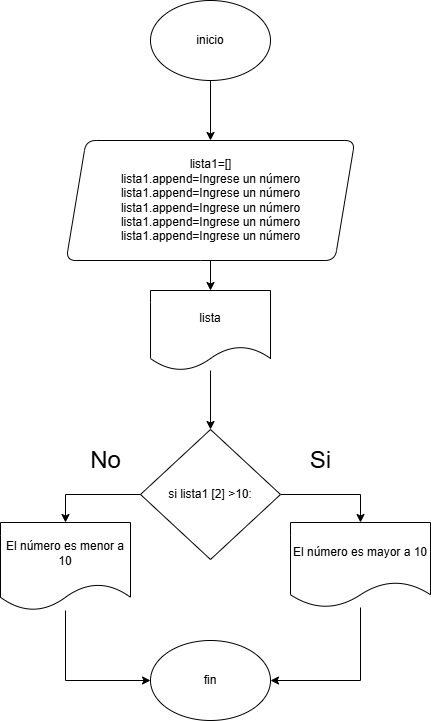

The diagram above was exported from draw.io. Its source (the exported page's mxGraphModel, read from the mxfile embedded in the PNG):
<mxGraphModel dx="1163" dy="631" grid="1" gridSize="10" guides="1" tooltips="1" connect="1" arrows="1" fold="1" page="1" pageScale="1" pageWidth="827" pageHeight="1169" math="0" shadow="0">
  <root>
    <mxCell id="0" />
    <mxCell id="1" parent="0" />
    <mxCell id="0HbfFHareNuwjKTBDjoF-179" style="edgeStyle=orthogonalEdgeStyle;rounded=0;orthogonalLoop=1;jettySize=auto;html=1;entryX=0.5;entryY=0;entryDx=0;entryDy=0;" edge="1" parent="1" source="0HbfFHareNuwjKTBDjoF-166" target="0HbfFHareNuwjKTBDjoF-168">
      <mxGeometry relative="1" as="geometry" />
    </mxCell>
    <mxCell id="0HbfFHareNuwjKTBDjoF-166" value="inicio" style="ellipse;whiteSpace=wrap;html=1;labelBackgroundColor=none;rounded=1;" vertex="1" parent="1">
      <mxGeometry x="790" y="740" width="120" height="80" as="geometry" />
    </mxCell>
    <mxCell id="0HbfFHareNuwjKTBDjoF-181" style="edgeStyle=orthogonalEdgeStyle;rounded=0;orthogonalLoop=1;jettySize=auto;html=1;entryX=0.5;entryY=0;entryDx=0;entryDy=0;" edge="1" parent="1" source="0HbfFHareNuwjKTBDjoF-168" target="0HbfFHareNuwjKTBDjoF-170">
      <mxGeometry relative="1" as="geometry" />
    </mxCell>
    <mxCell id="0HbfFHareNuwjKTBDjoF-168" value="lista1=[]&lt;div&gt;&amp;nbsp;lista1.append=Ingrese un número&amp;nbsp;&lt;/div&gt;&lt;div&gt;lista1.append=Ingrese un número&lt;/div&gt;&lt;div&gt;lista1.append=Ingrese un número&lt;/div&gt;&lt;div&gt;lista1.append=Ingrese un número&lt;/div&gt;&lt;div&gt;lista1.append=Ingrese un número&lt;/div&gt;" style="shape=parallelogram;perimeter=parallelogramPerimeter;whiteSpace=wrap;html=1;fixedSize=1;labelBackgroundColor=none;rounded=1;" vertex="1" parent="1">
      <mxGeometry x="705.63" y="880" width="288.75" height="120" as="geometry" />
    </mxCell>
    <mxCell id="0HbfFHareNuwjKTBDjoF-182" style="edgeStyle=orthogonalEdgeStyle;rounded=0;orthogonalLoop=1;jettySize=auto;html=1;" edge="1" parent="1" source="0HbfFHareNuwjKTBDjoF-170" target="0HbfFHareNuwjKTBDjoF-173">
      <mxGeometry relative="1" as="geometry" />
    </mxCell>
    <mxCell id="0HbfFHareNuwjKTBDjoF-170" value="lista" style="shape=document;whiteSpace=wrap;html=1;boundedLbl=1;" vertex="1" parent="1">
      <mxGeometry x="790.0050000000001" y="1030" width="120" height="80" as="geometry" />
    </mxCell>
    <mxCell id="0HbfFHareNuwjKTBDjoF-185" style="edgeStyle=orthogonalEdgeStyle;rounded=0;orthogonalLoop=1;jettySize=auto;html=1;entryX=0.5;entryY=0;entryDx=0;entryDy=0;" edge="1" parent="1" source="0HbfFHareNuwjKTBDjoF-173" target="0HbfFHareNuwjKTBDjoF-175">
      <mxGeometry relative="1" as="geometry" />
    </mxCell>
    <mxCell id="0HbfFHareNuwjKTBDjoF-186" style="edgeStyle=orthogonalEdgeStyle;rounded=0;orthogonalLoop=1;jettySize=auto;html=1;entryX=0.5;entryY=0;entryDx=0;entryDy=0;" edge="1" parent="1" source="0HbfFHareNuwjKTBDjoF-173" target="0HbfFHareNuwjKTBDjoF-174">
      <mxGeometry relative="1" as="geometry" />
    </mxCell>
    <mxCell id="0HbfFHareNuwjKTBDjoF-173" value="si lista1 [2] &amp;gt;10:" style="rhombus;whiteSpace=wrap;html=1;" vertex="1" parent="1">
      <mxGeometry x="780.01" y="1169" width="139.99" height="130" as="geometry" />
    </mxCell>
    <mxCell id="0HbfFHareNuwjKTBDjoF-188" style="edgeStyle=orthogonalEdgeStyle;rounded=0;orthogonalLoop=1;jettySize=auto;html=1;entryX=1;entryY=0.5;entryDx=0;entryDy=0;" edge="1" parent="1" source="0HbfFHareNuwjKTBDjoF-174" target="0HbfFHareNuwjKTBDjoF-178">
      <mxGeometry relative="1" as="geometry">
        <Array as="points">
          <mxPoint x="1000" y="1420" />
        </Array>
      </mxGeometry>
    </mxCell>
    <mxCell id="0HbfFHareNuwjKTBDjoF-174" value="El número es mayor a 10" style="shape=document;whiteSpace=wrap;html=1;boundedLbl=1;" vertex="1" parent="1">
      <mxGeometry x="930" y="1262" width="140" height="85" as="geometry" />
    </mxCell>
    <mxCell id="0HbfFHareNuwjKTBDjoF-187" style="edgeStyle=orthogonalEdgeStyle;rounded=0;orthogonalLoop=1;jettySize=auto;html=1;entryX=0;entryY=0.5;entryDx=0;entryDy=0;" edge="1" parent="1" source="0HbfFHareNuwjKTBDjoF-175" target="0HbfFHareNuwjKTBDjoF-178">
      <mxGeometry relative="1" as="geometry">
        <Array as="points">
          <mxPoint x="705" y="1420" />
        </Array>
      </mxGeometry>
    </mxCell>
    <mxCell id="0HbfFHareNuwjKTBDjoF-175" value="El número es menor a 10" style="shape=document;whiteSpace=wrap;html=1;boundedLbl=1;" vertex="1" parent="1">
      <mxGeometry x="640" y="1262" width="130" height="88" as="geometry" />
    </mxCell>
    <mxCell id="0HbfFHareNuwjKTBDjoF-178" value="fin" style="ellipse;whiteSpace=wrap;html=1;" vertex="1" parent="1">
      <mxGeometry x="790" y="1380" width="120" height="80" as="geometry" />
    </mxCell>
    <mxCell id="0HbfFHareNuwjKTBDjoF-183" value="&lt;span style=&quot;font-size: 24px;&quot;&gt;No&lt;/span&gt;" style="text;html=1;align=center;verticalAlign=middle;resizable=0;points=[];autosize=1;strokeColor=none;fillColor=none;" vertex="1" parent="1">
      <mxGeometry x="720" y="1180" width="50" height="40" as="geometry" />
    </mxCell>
    <mxCell id="0HbfFHareNuwjKTBDjoF-184" value="&lt;span style=&quot;font-size: 24px;&quot;&gt;Si&lt;/span&gt;" style="text;html=1;align=center;verticalAlign=middle;resizable=0;points=[];autosize=1;strokeColor=none;fillColor=none;" vertex="1" parent="1">
      <mxGeometry x="940" y="1180" width="40" height="40" as="geometry" />
    </mxCell>
  </root>
</mxGraphModel>